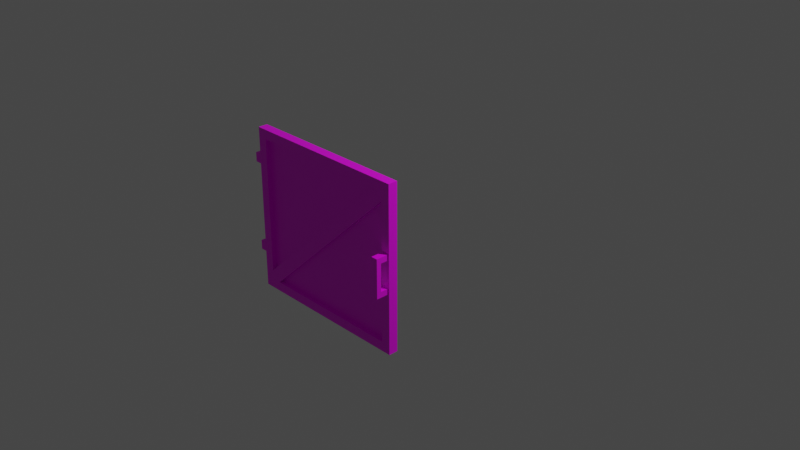# Source: multidecor_dark_rusty_gate.blend  (saved by Blender 2.82.7; exported with 4.5.12 LTS)
import bpy
from mathutils import Matrix  # noqa: F401  (used for matrix-valued properties, if any)

bpy.ops.wm.read_factory_settings(use_empty=True)
scene = bpy.context.scene
scene.name = 'Scene'

# ---- collections
col_collection = bpy.data.collections.new('Collection'); scene.collection.children.link(col_collection)

# ---- images (referenced by path relative to the original .blend; pixels are not part of the script)
import os
ASSET_DIR = os.environ.get("B2B_ASSET_DIR", "")  # directory of the original .blend (textures are referenced by path, not embedded)
HERE = os.path.dirname(os.path.abspath(__file__))  # packed textures are extracted next to this script under _unpacked/

def load_image(name, relpath, width, height, colorspace="sRGB"):
    """Load a texture the original file referenced (path relative to the .blend, or extracted next to this script)."""
    p = next((c for c in (os.path.join(HERE, relpath), os.path.join(ASSET_DIR, relpath)) if relpath and os.path.exists(c)), "")
    if p:
        img = bpy.data.images.load(p, check_existing=True)
        img.name = name
    else:  # same state as the original file: an image datablock whose file is absent (Cycles renders it pink)
        img = bpy.data.images.new(name, width, height)
        img.source = "FILE"
        img.filepath = "//" + (relpath or name)
    img.colorspace_settings.name = colorspace
    return img
img_multidecor_dark_metal_rusty_fence_png = load_image('multidecor_dark_metal_rusty_fence.png', 'multidecor_dark_metal_rusty_fence.png', 1024, 1024, 'sRGB')
img_multidecor_fence_chainlink_png = load_image('multidecor_fence_chainlink.png', 'multidecor_fence_chainlink.png', 1024, 1024, 'sRGB')
img_multidecor_wood_png = load_image('multidecor_wood.png', 'multidecor_wood.png', 1024, 1024, 'sRGB')
img_multidecor_metal_material_png = load_image('multidecor_metal_material.png', 'multidecor_metal_material.png', 1024, 1024, 'sRGB')

# ---- materials (node trees are filled in below, after node groups)
mat_material_001 = bpy.data.materials.new('Material.001')
mat_material_001.use_transparent_shadow = False
mat_material_002 = bpy.data.materials.new('Material.002')
mat_material_002.use_transparent_shadow = False
mat_material_003 = bpy.data.materials.new('Material.003')
mat_material_003.use_transparent_shadow = False
mat_material = bpy.data.materials.new('Material')
mat_material.use_transparent_shadow = False

# ---- material node trees
mat_material_001.use_nodes = True; mat_material_001.node_tree.nodes.clear()
_N = mat_material_001.node_tree.nodes; _L = mat_material_001.node_tree.links
n0 = _N.new('ShaderNodeOutputMaterial'); n0.name = 'Material Output'; n0.location = (300, 300)
n1 = _N.new('ShaderNodeBsdfPrincipled'); n1.name = 'Principled BSDF'; n1.location = (10, 300)
n1.distribution = 'GGX'
n1.subsurface_method = 'BURLEY'
n1.inputs[3].default_value = 1.45
n1.inputs[27].default_value = (0.0, 0.0, 0.0, 1.0)
n1.inputs[28].default_value = 1.0
n2 = _N.new('ShaderNodeTexImage'); n2.name = 'Image Texture'; n2.location = (-280, 280)
n2.image = img_multidecor_dark_metal_rusty_fence_png
n2.interpolation = 'Closest'
_L.new(n1.outputs[0], n0.inputs[0])
_L.new(n2.outputs[0], n1.inputs[0])
n0.is_active_output = True
mat_material_002.use_nodes = True; mat_material_002.node_tree.nodes.clear()
_N = mat_material_002.node_tree.nodes; _L = mat_material_002.node_tree.links
n0 = _N.new('ShaderNodeOutputMaterial'); n0.name = 'Material Output'; n0.location = (300, 300)
n1 = _N.new('ShaderNodeBsdfPrincipled'); n1.name = 'Principled BSDF'; n1.location = (10, 300)
n1.distribution = 'GGX'
n1.subsurface_method = 'BURLEY'
n1.inputs[3].default_value = 1.45
n1.inputs[27].default_value = (0.0, 0.0, 0.0, 1.0)
n1.inputs[28].default_value = 1.0
n2 = _N.new('ShaderNodeTexImage'); n2.name = 'Image Texture'; n2.location = (-280, 280)
n2.image = img_multidecor_fence_chainlink_png
n2.interpolation = 'Closest'
_L.new(n1.outputs[0], n0.inputs[0])
_L.new(n2.outputs[0], n1.inputs[0])
n0.is_active_output = True
mat_material_003.use_nodes = True; mat_material_003.node_tree.nodes.clear()
_N = mat_material_003.node_tree.nodes; _L = mat_material_003.node_tree.links
n0 = _N.new('ShaderNodeOutputMaterial'); n0.name = 'Material Output'; n0.location = (300, 300)
n1 = _N.new('ShaderNodeBsdfPrincipled'); n1.name = 'Principled BSDF'; n1.location = (10, 300)
n1.distribution = 'GGX'
n1.subsurface_method = 'BURLEY'
n1.inputs[3].default_value = 1.45
n1.inputs[27].default_value = (0.0, 0.0, 0.0, 1.0)
n1.inputs[28].default_value = 1.0
n2 = _N.new('ShaderNodeTexImage'); n2.name = 'Image Texture'; n2.location = (-280, 280)
n2.image = img_multidecor_wood_png
n2.interpolation = 'Closest'
_L.new(n1.outputs[0], n0.inputs[0])
_L.new(n2.outputs[0], n1.inputs[0])
n0.is_active_output = True
mat_material.use_nodes = True; mat_material.node_tree.nodes.clear()
_N = mat_material.node_tree.nodes; _L = mat_material.node_tree.links
n0 = _N.new('ShaderNodeBsdfPrincipled'); n0.name = 'Principled BSDF'; n0.location = (10, 300)
n0.distribution = 'GGX'
n0.subsurface_method = 'RANDOM_WALK_SKIN'
n0.inputs[3].default_value = 1.45
n0.inputs[27].default_value = (0.0, 0.0, 0.0, 1.0)
n0.inputs[28].default_value = 1.0
n1 = _N.new('ShaderNodeOutputMaterial'); n1.name = 'Material Output'; n1.location = (300, 300)
n2 = _N.new('ShaderNodeTexImage'); n2.name = 'Image Texture'; n2.location = (-280, 280)
n2.image = img_multidecor_metal_material_png
n2.interpolation = 'Closest'
_L.new(n0.outputs[0], n1.inputs[0])
_L.new(n2.outputs[0], n0.inputs[0])
n1.is_active_output = True

# ---- world
world_world = bpy.data.worlds.new('World'); scene.world = world_world
world_world.use_nodes = True; world_world.node_tree.nodes.clear()
_N = world_world.node_tree.nodes; _L = world_world.node_tree.links
n0 = _N.new('ShaderNodeOutputWorld'); n0.name = 'World Output'; n0.location = (300, 300)
n1 = _N.new('ShaderNodeBackground'); n1.name = 'Background'; n1.location = (10, 300)
n1.inputs[0].default_value = (0.05088, 0.05088, 0.05088, 1.0)
_L.new(n1.outputs[0], n0.inputs[0])
n0.is_active_output = True
world_world.color = (0.05088, 0.05088, 0.05088)
world_world.use_sun_shadow = False
world_world.sun_shadow_jitter_overblur = 0.0

# ---- cameras
cam_camera = bpy.data.cameras.new('Camera')
cam_camera.clip_end = 100.0
cam_camera.ortho_scale = 7.314

# ---- lights
light_light = bpy.data.lights.new('Light', 'POINT')
light_light.transmission_factor = 0.0
light_light.energy = 1000.0
light_light.shadow_soft_size = 0.1
light_light.shadow_maximum_resolution = 0.006
light_light.use_absolute_resolution = True

# ---- meshes
me_cylinder = bpy.data.meshes.new('Cylinder')
me_cylinder.from_pydata([(-0.8293, 2.831e-07, 0.775), (0.8293, 2.831e-07, 0.775), (-0.8293, -0.05, 0.775), (-0.8293, -0.1, 0.775), (0.8293, -0.1, 0.775), (0.8293, 2.831e-07, -0.875), (-0.8293, 2.831e-07, -0.875), (0.8293, -0.1, -0.875), (-0.8293, -0.1, -0.875), (-0.8293, -0.1, -0.775), (0.8293, -0.1, -0.775), (0.8293, -0.05, -0.775), (-0.8293, 2.831e-07, -0.775), (0.8293, 2.831e-07, -0.775), (0.8293, 0.02071, 0.1417), (0.8293, 0.02071, -0.1917), (-0.8293, 0.02071, 0.1417), (-0.8293, 0.02071, -0.1917), (0.8146, -0.01464, -0.1917), (0.8146, -0.01464, 0.1417), (-0.8146, -0.01464, -0.1917), (-0.8146, -0.01464, 0.1417), (-0.8293, 2.831e-07, 0.875), (0.8293, 2.831e-07, 0.875), (-0.8293, -0.1, 0.875), (0.8293, -0.1, 0.875), (0.9293, 2.831e-07, 0.775), (0.9293, -0.1, 0.775), (0.9293, 2.831e-07, -0.875), (0.9293, -0.1, -0.875), (0.9293, -0.1, -0.775), (0.9293, 2.831e-07, -0.775), (0.9293, 2.831e-07, 0.875), (0.9293, -0.1, 0.875), (-0.9293, 2.831e-07, 0.775), (-0.9293, -0.1, 0.775), (-0.9293, 2.831e-07, -0.875), (-0.9293, -0.1, -0.875), (-0.9293, -0.1, -0.775), (-0.9293, 2.831e-07, -0.775), (-0.9293, 2.831e-07, 0.875), (-0.9293, -0.1, 0.875), (-0.8293, -0.05, -0.675), (-0.8293, -0.1, -0.675), (-0.8293, 2.831e-07, -0.675), (-0.9293, -0.1, -0.675), (-0.9293, 2.831e-07, -0.675), (0.8293, -0.05, 0.675), (0.8293, -0.1, 0.675), (0.8293, 2.831e-07, 0.675), (0.9293, -0.1, 0.675), (0.9293, 2.831e-07, 0.675), (-0.7293, -0.1, -0.775), (-0.7293, -0.05, -0.775), (-0.7293, 2.831e-07, -0.775), (-0.7293, 2.831e-07, -0.875), (-0.7293, -0.1, -0.875), (0.7293, 2.831e-07, 0.775), (0.7293, -0.05, 0.775), (0.7293, -0.1, 0.775), (0.7293, 2.831e-07, 0.875), (0.7293, -0.1, 0.875), (-0.9293, 2.943e-07, 0.4882), (-1.0, 3.017e-07, 0.4882), (-0.9293, 2.943e-07, 0.5882), (-1.0, 3.017e-07, 0.5882), (-0.9293, -0.1, 0.4882), (-1.0, -0.1, 0.4882), (-0.9293, -0.1, 0.5882), (-1.0, -0.1, 0.5882), (-0.9293, 2.943e-07, -0.3882), (-1.0, 3.017e-07, -0.3882), (-0.9293, 2.943e-07, -0.4882), (-1.0, 3.017e-07, -0.4882), (-0.9293, -0.1, -0.3882), (-1.0, -0.1, -0.3882), (-0.9293, -0.1, -0.4882), (-1.0, -0.1, -0.4882), (0.9143, -0.1, 0.1205), (0.8443, -0.1, 0.1205), (0.9143, -0.1, 0.1805), (0.9143, -0.2328, 0.1805), (0.8443, -0.1, 0.1805), (0.8443, -0.2328, 0.1805), (0.9143, -0.2328, 0.1205), (0.9143, -0.2328, -0.02406), (0.9143, -0.1828, 0.1205), (0.9143, -0.1828, -0.02406), (0.8443, -0.2328, -0.02406), (0.8443, -0.1828, 0.1205), (0.8443, -0.1828, -0.02406), (0.9143, -0.1, -0.1686), (0.9143, -0.2328, 0.1205), (0.8443, -0.1, -0.1686), (0.8443, -0.2328, 0.1205), (0.9143, -0.1, -0.2286), (0.9143, -0.2328, -0.2286), (0.8443, -0.1, -0.2286), (0.8443, -0.2328, -0.2286), (0.9143, -0.1828, -0.1686), (0.8443, -0.1828, -0.1686), (0.8443, -0.2328, 0.1205), (0.9143, -0.2328, -0.1686), (0.8443, -0.2328, -0.1686), (0.8443, -0.2328, -0.1686), (0.9143, -0.2328, -0.1686)], [], [(47, 53, 11), (58, 42, 2), (45, 35, 34, 46), (52, 9, 8, 56), (10, 52, 56, 7), (52, 10, 11, 53), (53, 11, 13, 54), (15, 17, 16, 14), (21, 20, 18, 19), (18, 20, 17, 15), (19, 14, 16, 21), (59, 4, 25, 61), (3, 59, 61, 24), (60, 61, 25, 23), (54, 13, 5, 55), (48, 47, 11, 10), (7, 5, 28, 29), (25, 4, 27, 33), (47, 49, 13, 11), (5, 13, 31, 28), (23, 25, 33, 32), (1, 23, 32, 26), (49, 1, 26, 51), (10, 7, 29, 30), (27, 26, 32, 33), (50, 51, 26, 27), (28, 31, 30, 29), (54, 12, 44), (57, 44, 42, 58), (22, 0, 34, 40), (2, 42, 44, 0), (8, 9, 38, 37), (6, 8, 37, 36), (3, 24, 41, 35), (12, 6, 36, 39), (44, 12, 39, 46), (24, 22, 40, 41), (41, 40, 34, 35), (0, 44, 46, 34), (36, 37, 38, 39), (38, 45, 46, 39), (43, 3, 35, 45), (9, 43, 45, 38), (3, 43, 42, 2), (24, 61, 60, 22), (13, 49, 51, 31), (48, 10, 30, 50), (4, 48, 50, 27), (52, 53, 47, 48), (47, 53, 54, 49), (12, 54, 55, 6), (58, 42, 43, 59), (59, 43, 52), (56, 55, 5, 7), (8, 6, 55, 56), (57, 0, 22, 60), (1, 57, 60, 23), (2, 58, 59, 3), (0, 57, 58, 2), (31, 51, 50, 30), (62, 63, 65, 64), (64, 65, 69, 68), (68, 69, 67, 66), (66, 67, 63, 62), (69, 65, 63, 67), (70, 71, 73, 72), (72, 73, 77, 76), (76, 77, 75, 74), (74, 75, 71, 70), (77, 73, 71, 75), (78, 84, 101, 79), (79, 101, 83, 82), (82, 83, 81, 80), (80, 81, 84, 78), (97, 98, 96, 95), (83, 101, 84, 81), (92, 85, 87, 86), (86, 87, 90, 89), (89, 90, 88, 94), (94, 88, 85, 92), (93, 104, 98, 97), (91, 105, 104, 93), (95, 96, 105, 91), (98, 104, 105, 96), (102, 85, 87, 99), (99, 87, 90, 100), (100, 90, 88, 103), (103, 88, 85, 102), (44, 57, 54), (57, 1, 49), (54, 57, 49), (43, 9, 52), (52, 48, 59), (48, 4, 59)])
me_cylinder.polygons.foreach_set('material_index', [1, 1, 0, 0, 0, 0, 0, 2, 2, 2, 2, 0, 0, 0, 0, 0, 0, 0, 0, 0, 0, 0, 0, 0, 0, 0, 0, 0, 0, 0, 0, 0, 0, 0, 0, 0, 0, 0, 0, 0, 0, 0, 0, 0, 0, 0, 0, 0, 0, 0, 0, 0, 0, 0, 0, 0, 0, 0, 0, 0, 0, 0, 0, 0, 0, 0, 0, 0, 0, 0, 3, 3, 3, 3, 3, 3, 3, 3, 3, 3, 3, 3, 3, 3, 3, 3, 3, 3, 0, 0, 0, 0, 0, 0])
_uv = me_cylinder.uv_layers.new(name='UVMap')
_uv.uv.foreach_set('vector', [0.6622, 0.25, -0.0711, 0.2764, 0.3088, -0.1034, 0.6359, 0.9834, 0.6623, 0.2501, 1.016, 0.6035, 0.3285, 0.369, 0.3285, 0.0002094, 0.3539, 0.0002093, 0.3539, 0.369, 0.02564, 0.5115, 0.0002093, 0.5115, 0.0002094, 0.486, 0.02564, 0.486, 0.422, 0.5115, 0.02564, 0.5115, 0.02564, 0.486, 0.422, 0.486, 0.02564, 0.5115, 0.422, 0.5115, 0.422, 0.5242, 0.02564, 0.5242, 0.02564, 0.4224, 0.422, 0.4224, 0.422, 0.4352, 0.02564, 0.4352, 0.103, 0.422, 0.103, 0.0002095, 0.1877, 0.0002095, 0.1877, 0.422, 0.009202, 0.003934, 0.09398, 0.003934, 0.09398, 0.4183, 0.009201, 0.4183, 0.09398, 0.4183, 0.09398, 0.003934, 0.103, 0.0002095, 0.103, 0.422, 0.009201, 0.4183, 0.0002093, 0.422, 0.0002094, 0.0002093, 0.009202, 0.003934, 0.5115, 0.8188, 0.5115, 0.8443, 0.486, 0.8443, 0.486, 0.8188, 0.5115, 0.4224, 0.5115, 0.8188, 0.486, 0.8188, 0.486, 0.4224, 0.4606, 0.8188, 0.486, 0.8188, 0.486, 0.8443, 0.4606, 0.8443, 0.02564, 0.4352, 0.422, 0.4352, 0.422, 0.4606, 0.02564, 0.4606, 0.2772, 0.02564, 0.2899, 0.02564, 0.2899, 0.3944, 0.2772, 0.3944, 0.3925, 0.1892, 0.3925, 0.1638, 0.4179, 0.1638, 0.4179, 0.1892, 0.4179, 0.3681, 0.3925, 0.3681, 0.3925, 0.3427, 0.4179, 0.3427, 0.1882, 0.02564, 0.2009, 0.02564, 0.2009, 0.3944, 0.1882, 0.3944, 0.4179, 0.1384, 0.4433, 0.1384, 0.4433, 0.1638, 0.4179, 0.1638, 0.4433, 0.3172, 0.4433, 0.3427, 0.4179, 0.3427, 0.4179, 0.3172, 0.3925, 0.2918, 0.4179, 0.2918, 0.4179, 0.3172, 0.3925, 0.3172, 0.2009, 0.02564, 0.2009, 0.0002095, 0.2263, 0.0002095, 0.2263, 0.02564, 0.4433, 0.2147, 0.4179, 0.2147, 0.4179, 0.1892, 0.4433, 0.1892, 0.3925, 0.3427, 0.3925, 0.3172, 0.4179, 0.3172, 0.4179, 0.3427, 0.2517, 0.02564, 0.2263, 0.02564, 0.2263, 0.0002095, 0.2517, 0.0002094, 0.4179, 0.1638, 0.4433, 0.1638, 0.4433, 0.1892, 0.4179, 0.1892, 0.5991, 0.4411, 0.6164, 0.4224, 0.6351, 0.4398, 0.6351, 0.9812, 0.6351, 0.4398, 0.6478, 0.4398, 0.6478, 0.9812, 0.4179, 0.138, 0.3925, 0.138, 0.3925, 0.1125, 0.4179, 0.1125, 0.392, 0.0002094, 0.392, 0.369, 0.3793, 0.369, 0.3793, 0.0002094, 0.4179, 0.2151, 0.4433, 0.2151, 0.4433, 0.2405, 0.4179, 0.2405, 0.3925, 0.266, 0.3925, 0.2405, 0.4179, 0.2405, 0.4179, 0.266, 0.3925, 0.06167, 0.4179, 0.06167, 0.4179, 0.0871, 0.3925, 0.0871, 0.4433, 0.2914, 0.4179, 0.2914, 0.4179, 0.266, 0.4433, 0.266, 0.3793, 0.369, 0.3793, 0.3944, 0.3539, 0.3944, 0.3539, 0.369, 0.4433, 0.0871, 0.4433, 0.1125, 0.4179, 0.1125, 0.4179, 0.0871, 0.4179, 0.0871, 0.4179, 0.1125, 0.3925, 0.1125, 0.3925, 0.0871, 0.3793, 0.0002094, 0.3793, 0.369, 0.3539, 0.369, 0.3539, 0.0002093, 0.4179, 0.266, 0.4179, 0.2405, 0.4433, 0.2405, 0.4433, 0.266, 0.3285, 0.3944, 0.3285, 0.369, 0.3539, 0.369, 0.3539, 0.3944, 0.303, 0.369, 0.303, 0.0002094, 0.3285, 0.0002094, 0.3285, 0.369, 0.303, 0.3944, 0.303, 0.369, 0.3285, 0.369, 0.3285, 0.3944, 0.303, 0.0002094, 0.303, 0.369, 0.2903, 0.369, 0.2903, 0.0002094, 0.486, 0.4224, 0.486, 0.8188, 0.4606, 0.8188, 0.4606, 0.4224, 0.2009, 0.3944, 0.2009, 0.02564, 0.2263, 0.02564, 0.2263, 0.3944, 0.2772, 0.02564, 0.2772, 0.3944, 0.2517, 0.3944, 0.2517, 0.02564, 0.2772, 0.0002093, 0.2772, 0.02564, 0.2517, 0.02564, 0.2517, 0.0002094, 0.5733, 0.4411, 0.586, 0.4411, 0.586, 0.9825, 0.5733, 0.9825, 0.5864, 0.9825, 0.5864, 0.4411, 0.5991, 0.4411, 0.5991, 0.9825, 0.0002094, 0.4352, 0.02564, 0.4352, 0.02564, 0.4606, 0.0002094, 0.4606, 0.5246, 0.9812, 0.5246, 0.4398, 0.5373, 0.4398, 0.5373, 0.9812, 0.5373, 0.9812, 0.5373, 0.4398, 0.5733, 0.4411, 0.02564, 0.486, 0.02564, 0.4606, 0.422, 0.4606, 0.422, 0.486, 0.0002094, 0.486, 0.0002094, 0.4606, 0.02564, 0.4606, 0.02564, 0.486, 0.4352, 0.8188, 0.4352, 0.4224, 0.4606, 0.4224, 0.4606, 0.8188, 0.4352, 0.8443, 0.4352, 0.8188, 0.4606, 0.8188, 0.4606, 0.8443, 0.5242, 0.4224, 0.5242, 0.8188, 0.5115, 0.8188, 0.5115, 0.4224, 0.4352, 0.4224, 0.4352, 0.8188, 0.4224, 0.8188, 0.4224, 0.4224, 0.2263, 0.3944, 0.2263, 0.02564, 0.2517, 0.02564, 0.2517, 0.3944, 0.25, 0.4203, 0.232, 0.4203, 0.232, 0.3948, 0.25, 0.3948, 0.392, 0.4203, 0.3741, 0.4203, 0.3741, 0.3948, 0.392, 0.3948, 0.2688, 0.3948, 0.2868, 0.3948, 0.2868, 0.4203, 0.2688, 0.4203, 0.1882, 0.3948, 0.2061, 0.3948, 0.2061, 0.4203, 0.1882, 0.4203, 0.2316, 0.3948, 0.2316, 0.4203, 0.2061, 0.4203, 0.2061, 0.3948, 0.3298, 0.4128, 0.3298, 0.3948, 0.3552, 0.3948, 0.3552, 0.4128, 0.2684, 0.4203, 0.2504, 0.4203, 0.2504, 0.3948, 0.2684, 0.3948, 0.3557, 0.3948, 0.3736, 0.3948, 0.3736, 0.4203, 0.3557, 0.4203, 0.3925, 0.4119, 0.3925, 0.394, 0.4179, 0.394, 0.4179, 0.4119, 0.3925, 0.3685, 0.4179, 0.3685, 0.4179, 0.394, 0.3925, 0.394, 0.3856, 0.6201, 0.1201, 0.6201, 0.1201, 0.4802, 0.3856, 0.4802, 0.3856, 0.9999, 0.1201, 0.9999, 0.1201, 0.8799, 0.3856, 0.8799, 0.3856, 0.8799, 0.1201, 0.8799, 0.1201, 0.74, 0.3856, 0.74, 0.3856, 0.74, 0.1201, 0.74, 0.1201, 0.6201, 0.3856, 0.6201, 0.9638, 0.3999, 0.6982, 0.3999, 0.6982, 0.26, 0.9638, 0.26, 0.1201, 0.8799, 0.0001422, 0.8799, 0.0001422, 0.74, 0.1201, 0.74, 0.000143, 0.3399, 0.2891, 0.3399, 0.2891, 0.24, 0.0001422, 0.24, 0.0001422, 0.24, 0.2891, 0.24, 0.2891, 0.1001, 0.0001422, 0.1001, 0.0001422, 0.1001, 0.2891, 0.1001, 0.2891, 0.0001422, 0.000143, 0.0001422, 0.0001429, 0.4799, 0.2891, 0.4799, 0.2891, 0.3399, 0.000143, 0.3399, 0.9638, 0.5198, 0.6982, 0.5198, 0.6982, 0.3999, 0.9638, 0.3999, 0.9638, 0.1401, 0.6982, 0.1401, 0.6982, 0.0001422, 0.9638, 0.0001422, 0.9638, 0.26, 0.6982, 0.26, 0.6982, 0.1401, 0.9638, 0.1401, 0.6982, 0.3999, 0.5783, 0.3999, 0.5783, 0.26, 0.6982, 0.26, 0.578, 0.3399, 0.2891, 0.3399, 0.2891, 0.24, 0.578, 0.24, 0.578, 0.24, 0.2891, 0.24, 0.2891, 0.1001, 0.578, 0.1001, 0.578, 0.1001, 0.2891, 0.1001, 0.2891, 0.0001422, 0.578, 0.0001425, 0.578, 0.4799, 0.2891, 0.4799, 0.2891, 0.3399, 0.578, 0.3399, 0.6351, 0.4398, 0.6351, 0.9812, 0.5991, 0.4411, 0.6351, 0.9812, 0.6177, 0.9998, 0.5991, 0.9825, 0.5991, 0.4411, 0.6351, 0.9812, 0.5991, 0.9825, 0.5373, 0.4398, 0.5559, 0.4224, 0.5733, 0.4411, 0.5733, 0.4411, 0.5733, 0.9825, 0.5373, 0.9812, 0.5733, 0.9825, 0.5546, 0.9998, 0.5373, 0.9812])
me_cylinder.materials.append(mat_material_001)
me_cylinder.materials.append(mat_material_002)
me_cylinder.materials.append(mat_material_003)
me_cylinder.materials.append(mat_material)
me_cylinder.use_remesh_fix_poles = True
me_cylinder.use_remesh_preserve_attributes = False
me_cylinder.use_mirror_vertex_groups = False
me_cylinder.update()

# ---- objects
ob_light = bpy.data.objects.new('Light', light_light)
ob_camera = bpy.data.objects.new('Camera', cam_camera)
ob_cylinder = bpy.data.objects.new('Cylinder', me_cylinder)

# ---- transforms, parenting, visibility, modifiers, constraints
ob_light.location = (4.076, 1.005, 5.904)
ob_light.rotation_euler = (0.6503, 0.05522, 1.866)
ob_light.lock_rotations_4d = False
ob_light.empty_display_type = 'ARROWS'
ob_light.color = (0.0, 0.0, 0.0, 0.0)
ob_light.lineart.crease_threshold = 0.0
ob_camera.location = (7.359, -6.926, 4.958)
ob_camera.rotation_euler = (1.109, 0.0, 0.8149)
ob_camera.lock_rotations_4d = False
ob_camera.empty_display_type = 'ARROWS'
ob_camera.color = (0.0, 0.0, 0.0, 0.0)
ob_camera.display_type = 'WIRE'
ob_camera.lineart.crease_threshold = 0.0
ob_cylinder.location = (1.974e-07, -0.9, 0.125)
ob_cylinder.lineart.crease_threshold = 0.0

# ---- collection membership
col_collection.objects.link(ob_light)
col_collection.objects.link(ob_camera)
col_collection.objects.link(ob_cylinder)

# ---- scene / render settings (as saved in the file)
scene.camera = ob_camera
scene.frame_start = 1; scene.frame_end = 250; scene.frame_set(1)
scene.render.engine = 'BLENDER_EEVEE_NEXT'
scene.cycles.samples = 128
scene.cycles.sampling_pattern = 'TABULATED_SOBOL'
scene.cycles.use_adaptive_sampling = False
scene.cycles.use_light_tree = False
scene.view_settings.view_transform = 'Filmic'
bpy.context.view_layer.update()
